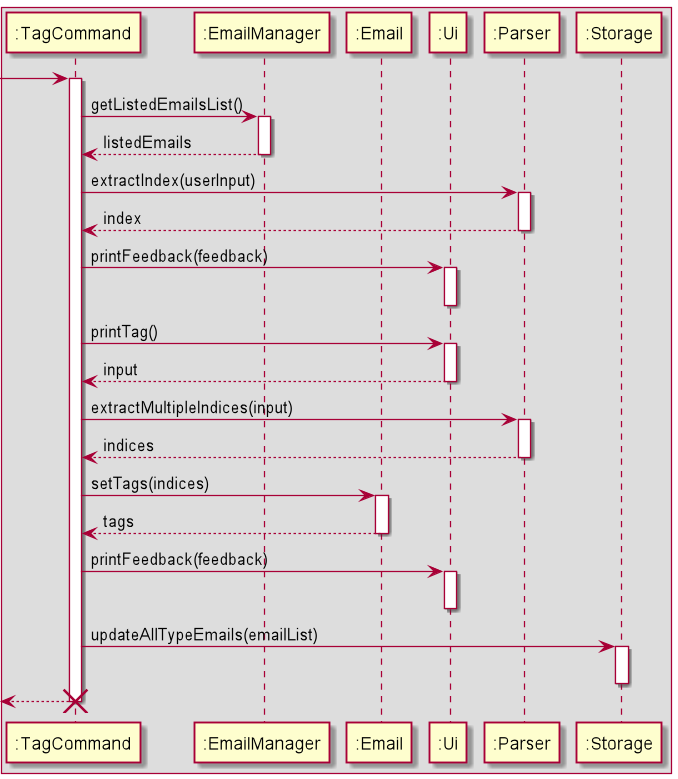

The diagram above was rendered by PlantUML. Its source (embedded in the PNG):
@startuml
'https://plantuml.com/sequence-diagram

box
participant ":TagCommand" as TagCommand
participant ":EmailManager" as EmailManager
participant ":Email" as Email
participant ":Ui" as Ui
participant ":Parser" as Parser
participant ":Storage" as Storage
end box

[-> TagCommand
activate TagCommand

TagCommand -> EmailManager: getListedEmailsList()
activate EmailManager
EmailManager --> TagCommand: listedEmails
deactivate EmailManager

TagCommand -> Parser: extractIndex(userInput)
activate Parser
Parser --> TagCommand: index
deactivate Parser

TagCommand -> Ui: printFeedback(feedback)
activate Ui
deactivate Ui

TagCommand -> Ui: printTag()
activate Ui
Ui --> TagCommand: input
deactivate Ui

TagCommand -> Parser: extractMultipleIndices(input)
activate Parser
Parser --> TagCommand: indices
deactivate Parser

TagCommand -> Email: setTags(indices)
activate Email
Email --> TagCommand: tags
deactivate Email

TagCommand -> Ui: printFeedback(feedback)
activate Ui
deactivate Ui

TagCommand -> Storage: updateAllTypeEmails(emailList)
activate Storage
deactivate Storage

[<-- TagCommand
deactivate TagCommand
destroy TagCommand

@enduml